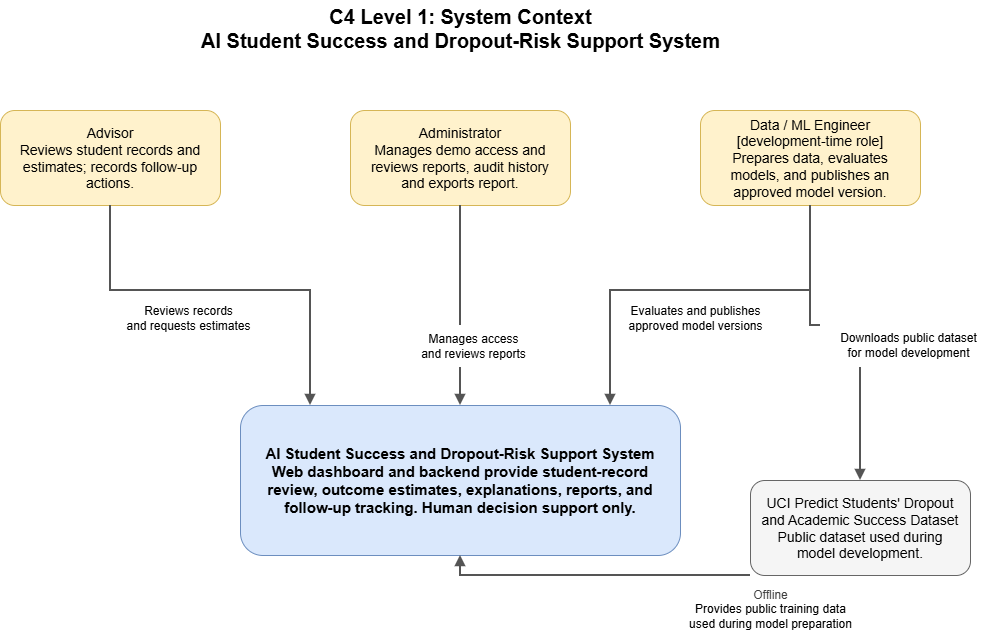

The diagram above was exported from draw.io. Its source (the exported page's mxGraphModel, read from the mxfile embedded in the PNG):
<mxGraphModel dx="1202" dy="673" grid="1" gridSize="10" guides="1" tooltips="1" connect="1" arrows="1" fold="1" page="1" pageScale="1" pageWidth="1100" pageHeight="750" math="0" shadow="0">
  <root>
    <mxCell id="0" />
    <mxCell id="1" parent="0" />
    <mxCell id="title" parent="1" style="text;html=1;align=center;verticalAlign=middle;fontSize=20;fontStyle=1;" value="C4 Level 1: System Context&#10;AI Student Success and Dropout-Risk Support System" vertex="1">
      <mxGeometry height="55" width="660" x="220" y="25" as="geometry" />
    </mxCell>
    <mxCell id="advisor" parent="1" style="rounded=1;whiteSpace=wrap;html=1;fillColor=#fff2cc;strokeColor=#d6b656;fontSize=14;spacing=12;" value="Advisor&#10;Reviews student records and estimates; records follow-up actions." vertex="1">
      <mxGeometry height="95" width="220" x="90" y="135" as="geometry" />
    </mxCell>
    <mxCell id="admin" parent="1" style="rounded=1;whiteSpace=wrap;html=1;fillColor=#fff2cc;strokeColor=#d6b656;fontSize=14;spacing=12;" value="Administrator&lt;br&gt;Manages demo access and reviews reports, audit history and exports report." vertex="1">
      <mxGeometry height="95" width="220" x="440" y="135" as="geometry" />
    </mxCell>
    <mxCell id="engineer" parent="1" style="rounded=1;whiteSpace=wrap;html=1;fillColor=#fff2cc;strokeColor=#d6b656;fontSize=14;spacing=12;" value="Data / ML Engineer&lt;div&gt;&lt;font color=&quot;#000000&quot;&gt;[development-time role]&lt;br&gt;&lt;/font&gt;Prepares data, evaluates models, and publishes an approved model version.&lt;/div&gt;" vertex="1">
      <mxGeometry height="95" width="220" x="790" y="135" as="geometry" />
    </mxCell>
    <mxCell id="system" parent="1" style="rounded=1;whiteSpace=wrap;html=1;fillColor=#dae8fc;strokeColor=#6c8ebf;fontSize=15;fontStyle=1;spacing=14;" value="AI Student Success and Dropout-Risk Support System&#10;Web dashboard and backend provide student-record review, outcome estimates, explanations, reports, and follow-up tracking. Human decision support only." vertex="1">
      <mxGeometry height="150" width="440" x="330" y="430" as="geometry" />
    </mxCell>
    <mxCell id="uci" parent="1" style="rounded=1;whiteSpace=wrap;html=1;fillColor=#f5f5f5;strokeColor=#666666;fontSize=14;spacing=12;" value="UCI Predict Students' Dropout and Academic Success Dataset&lt;br&gt;Public dataset used during model development." vertex="1">
      <mxGeometry height="95" width="220" x="840" y="505" as="geometry" />
    </mxCell>
    <mxCell id="e1" edge="1" parent="1" source="advisor" style="edgeStyle=orthogonalEdgeStyle;rounded=0;orthogonalLoop=1;jettySize=auto;html=1;endArrow=block;endFill=1;strokeWidth=2;strokeColor=#555555;" target="system">
      <mxGeometry relative="1" as="geometry">
        <Array as="points">
          <mxPoint x="200" y="315" />
          <mxPoint x="400" y="315" />
        </Array>
      </mxGeometry>
    </mxCell>
    <mxCell id="l1" parent="1" style="text;html=1;align=center;verticalAlign=middle;fontSize=12;fillColor=#ffffff;strokeColor=none;" value="Reviews records&#10;and requests estimates" vertex="1">
      <mxGeometry height="45" width="145" x="205" y="320" as="geometry" />
    </mxCell>
    <mxCell id="e2" edge="1" parent="1" source="admin" style="edgeStyle=orthogonalEdgeStyle;rounded=0;orthogonalLoop=1;jettySize=auto;html=1;endArrow=block;endFill=1;strokeWidth=2;strokeColor=#555555;" target="system">
      <mxGeometry relative="1" as="geometry">
        <Array as="points">
          <mxPoint x="550" y="335" />
        </Array>
      </mxGeometry>
    </mxCell>
    <mxCell id="l2" parent="1" style="text;html=1;align=center;verticalAlign=middle;fontSize=12;fillColor=#ffffff;strokeColor=none;" value="Manages access&#10;and reviews reports" vertex="1">
      <mxGeometry height="42" width="145" x="490" y="350" as="geometry" />
    </mxCell>
    <mxCell id="e3" edge="1" parent="1" source="engineer" style="edgeStyle=orthogonalEdgeStyle;rounded=0;orthogonalLoop=1;jettySize=auto;html=1;endArrow=block;endFill=1;strokeWidth=2;strokeColor=#555555;" target="system">
      <mxGeometry relative="1" as="geometry">
        <Array as="points">
          <mxPoint x="900" y="315" />
          <mxPoint x="700" y="315" />
        </Array>
      </mxGeometry>
    </mxCell>
    <mxCell id="l3" parent="1" style="text;html=1;align=center;verticalAlign=middle;fontSize=12;fillColor=#ffffff;strokeColor=none;" value="Evaluates and publishes&#10;approved model versions" vertex="1">
      <mxGeometry height="45" width="160" x="705" y="320" as="geometry" />
    </mxCell>
    <mxCell id="e4" edge="1" parent="1" source="engineer" style="edgeStyle=orthogonalEdgeStyle;rounded=0;orthogonalLoop=1;jettySize=auto;html=1;endArrow=block;endFill=1;strokeWidth=2;strokeColor=#555555;" target="uci">
      <mxGeometry relative="1" as="geometry">
        <Array as="points">
          <mxPoint x="900" y="350" />
        </Array>
      </mxGeometry>
    </mxCell>
    <mxCell id="l4" parent="1" style="text;html=1;align=center;verticalAlign=middle;fontSize=12;fillColor=#ffffff;strokeColor=none;" value="Downloads public dataset&#10;for model development" vertex="1">
      <mxGeometry height="45" width="175" x="910" y="347" as="geometry" />
    </mxCell>
    <mxCell id="e5" edge="1" parent="1" source="uci" style="edgeStyle=orthogonalEdgeStyle;rounded=0;orthogonalLoop=1;jettySize=auto;html=1;endArrow=block;endFill=1;strokeWidth=2;strokeColor=#555555;" target="system">
      <mxGeometry relative="1" as="geometry">
        <Array as="points">
          <mxPoint x="750" y="600" />
          <mxPoint x="550" y="600" />
        </Array>
      </mxGeometry>
    </mxCell>
    <mxCell id="l5" parent="1" style="text;html=1;align=center;verticalAlign=middle;fontSize=12;fillColor=#ffffff;strokeColor=none;" value="&lt;div&gt;&lt;span style=&quot;color: rgb(63, 63, 63);&quot;&gt;Offline&lt;/span&gt;&lt;/div&gt;Provides public training data&lt;br&gt;used during model preparation" vertex="1">
      <mxGeometry height="48" width="210" x="755" y="610" as="geometry" />
    </mxCell>
  </root>
</mxGraphModel>